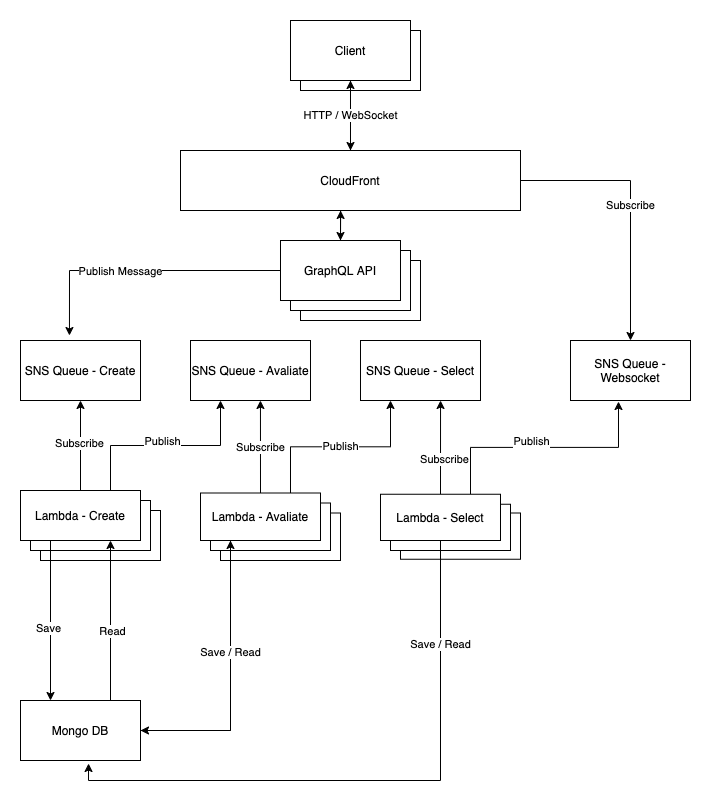

The diagram above was exported from draw.io. Its source (the exported page's mxGraphModel, read from the mxfile embedded in the PNG):
<mxGraphModel dx="2066" dy="2354" grid="1" gridSize="10" guides="1" tooltips="1" connect="1" arrows="1" fold="1" page="1" pageScale="1" pageWidth="827" pageHeight="1169" math="0" shadow="0">
  <root>
    <mxCell id="WIyWlLk6GJQsqaUBKTNV-0" />
    <mxCell id="WIyWlLk6GJQsqaUBKTNV-1" parent="WIyWlLk6GJQsqaUBKTNV-0" />
    <mxCell id="uxsI_UEVCVcqeH1CaKP_-80" value="Client" style="rounded=0;whiteSpace=wrap;html=1;" vertex="1" parent="WIyWlLk6GJQsqaUBKTNV-1">
      <mxGeometry x="370" y="-60" width="120" height="60" as="geometry" />
    </mxCell>
    <mxCell id="uxsI_UEVCVcqeH1CaKP_-79" style="edgeStyle=orthogonalEdgeStyle;rounded=0;orthogonalLoop=1;jettySize=auto;html=1;" edge="1" parent="WIyWlLk6GJQsqaUBKTNV-1" source="uxsI_UEVCVcqeH1CaKP_-40">
      <mxGeometry relative="1" as="geometry">
        <mxPoint x="420" y="-10" as="targetPoint" />
      </mxGeometry>
    </mxCell>
    <mxCell id="uxsI_UEVCVcqeH1CaKP_-63" value="GraphQL API" style="rounded=0;whiteSpace=wrap;html=1;" vertex="1" parent="WIyWlLk6GJQsqaUBKTNV-1">
      <mxGeometry x="370" y="170" width="120" height="60" as="geometry" />
    </mxCell>
    <mxCell id="uxsI_UEVCVcqeH1CaKP_-53" value="GraphQL API" style="rounded=0;whiteSpace=wrap;html=1;" vertex="1" parent="WIyWlLk6GJQsqaUBKTNV-1">
      <mxGeometry x="360" y="160" width="120" height="60" as="geometry" />
    </mxCell>
    <mxCell id="uxsI_UEVCVcqeH1CaKP_-38" value="Lambda - Select" style="rounded=0;whiteSpace=wrap;html=1;" vertex="1" parent="WIyWlLk6GJQsqaUBKTNV-1">
      <mxGeometry x="470" y="422.5" width="120" height="46.25" as="geometry" />
    </mxCell>
    <mxCell id="uxsI_UEVCVcqeH1CaKP_-37" value="Lambda - Select" style="rounded=0;whiteSpace=wrap;html=1;" vertex="1" parent="WIyWlLk6GJQsqaUBKTNV-1">
      <mxGeometry x="460" y="413.75" width="120" height="46.25" as="geometry" />
    </mxCell>
    <mxCell id="uxsI_UEVCVcqeH1CaKP_-24" value="" style="rounded=0;whiteSpace=wrap;html=1;" vertex="1" parent="WIyWlLk6GJQsqaUBKTNV-1">
      <mxGeometry x="110" y="420" width="120" height="50" as="geometry" />
    </mxCell>
    <mxCell id="uxsI_UEVCVcqeH1CaKP_-23" value="" style="rounded=0;whiteSpace=wrap;html=1;" vertex="1" parent="WIyWlLk6GJQsqaUBKTNV-1">
      <mxGeometry x="100" y="410" width="120" height="50" as="geometry" />
    </mxCell>
    <mxCell id="uxsI_UEVCVcqeH1CaKP_-22" value="" style="rounded=0;whiteSpace=wrap;html=1;" vertex="1" parent="WIyWlLk6GJQsqaUBKTNV-1">
      <mxGeometry x="290" y="422.5" width="120" height="47.5" as="geometry" />
    </mxCell>
    <mxCell id="uxsI_UEVCVcqeH1CaKP_-21" value="" style="rounded=0;whiteSpace=wrap;html=1;" vertex="1" parent="WIyWlLk6GJQsqaUBKTNV-1">
      <mxGeometry x="280" y="412.5" width="120" height="47.5" as="geometry" />
    </mxCell>
    <mxCell id="uxsI_UEVCVcqeH1CaKP_-6" style="edgeStyle=orthogonalEdgeStyle;rounded=0;orthogonalLoop=1;jettySize=auto;html=1;exitX=0;exitY=0.5;exitDx=0;exitDy=0;entryX=0.408;entryY=-0.083;entryDx=0;entryDy=0;entryPerimeter=0;" edge="1" parent="WIyWlLk6GJQsqaUBKTNV-1" source="uxsI_UEVCVcqeH1CaKP_-0" target="uxsI_UEVCVcqeH1CaKP_-1">
      <mxGeometry relative="1" as="geometry">
        <Array as="points">
          <mxPoint x="139" y="180" />
        </Array>
      </mxGeometry>
    </mxCell>
    <mxCell id="uxsI_UEVCVcqeH1CaKP_-7" value="Publish Message" style="edgeLabel;html=1;align=center;verticalAlign=middle;resizable=0;points=[];" vertex="1" connectable="0" parent="uxsI_UEVCVcqeH1CaKP_-6">
      <mxGeometry x="0.3517" y="2" relative="1" as="geometry">
        <mxPoint x="26" y="-2" as="offset" />
      </mxGeometry>
    </mxCell>
    <mxCell id="uxsI_UEVCVcqeH1CaKP_-81" style="edgeStyle=orthogonalEdgeStyle;rounded=0;orthogonalLoop=1;jettySize=auto;html=1;exitX=0.5;exitY=0;exitDx=0;exitDy=0;entryX=0.471;entryY=1;entryDx=0;entryDy=0;entryPerimeter=0;" edge="1" parent="WIyWlLk6GJQsqaUBKTNV-1" source="uxsI_UEVCVcqeH1CaKP_-0" target="uxsI_UEVCVcqeH1CaKP_-40">
      <mxGeometry relative="1" as="geometry" />
    </mxCell>
    <mxCell id="uxsI_UEVCVcqeH1CaKP_-0" value="GraphQL API" style="rounded=0;whiteSpace=wrap;html=1;" vertex="1" parent="WIyWlLk6GJQsqaUBKTNV-1">
      <mxGeometry x="350" y="150" width="120" height="60" as="geometry" />
    </mxCell>
    <mxCell id="uxsI_UEVCVcqeH1CaKP_-1" value="SNS Queue - Create" style="rounded=0;whiteSpace=wrap;html=1;" vertex="1" parent="WIyWlLk6GJQsqaUBKTNV-1">
      <mxGeometry x="90" y="250" width="120" height="60" as="geometry" />
    </mxCell>
    <mxCell id="uxsI_UEVCVcqeH1CaKP_-2" value="SNS Queue - Avaliate" style="rounded=0;whiteSpace=wrap;html=1;" vertex="1" parent="WIyWlLk6GJQsqaUBKTNV-1">
      <mxGeometry x="260" y="250" width="120" height="60" as="geometry" />
    </mxCell>
    <mxCell id="uxsI_UEVCVcqeH1CaKP_-3" value="SNS Queue - Select" style="rounded=0;whiteSpace=wrap;html=1;" vertex="1" parent="WIyWlLk6GJQsqaUBKTNV-1">
      <mxGeometry x="430" y="250" width="120" height="60" as="geometry" />
    </mxCell>
    <mxCell id="uxsI_UEVCVcqeH1CaKP_-8" value="Client" style="rounded=0;whiteSpace=wrap;html=1;" vertex="1" parent="WIyWlLk6GJQsqaUBKTNV-1">
      <mxGeometry x="360" y="-70" width="120" height="60" as="geometry" />
    </mxCell>
    <mxCell id="uxsI_UEVCVcqeH1CaKP_-15" style="edgeStyle=orthogonalEdgeStyle;rounded=0;orthogonalLoop=1;jettySize=auto;html=1;entryX=0.5;entryY=1;entryDx=0;entryDy=0;" edge="1" parent="WIyWlLk6GJQsqaUBKTNV-1" source="uxsI_UEVCVcqeH1CaKP_-10" target="uxsI_UEVCVcqeH1CaKP_-1">
      <mxGeometry relative="1" as="geometry" />
    </mxCell>
    <mxCell id="uxsI_UEVCVcqeH1CaKP_-16" value="Subscribe" style="edgeLabel;html=1;align=center;verticalAlign=middle;resizable=0;points=[];" vertex="1" connectable="0" parent="uxsI_UEVCVcqeH1CaKP_-15">
      <mxGeometry x="0.06" y="2" relative="1" as="geometry">
        <mxPoint as="offset" />
      </mxGeometry>
    </mxCell>
    <mxCell id="uxsI_UEVCVcqeH1CaKP_-18" style="edgeStyle=orthogonalEdgeStyle;rounded=0;orthogonalLoop=1;jettySize=auto;html=1;exitX=0.75;exitY=0;exitDx=0;exitDy=0;entryX=0.25;entryY=1;entryDx=0;entryDy=0;" edge="1" parent="WIyWlLk6GJQsqaUBKTNV-1" source="uxsI_UEVCVcqeH1CaKP_-10" target="uxsI_UEVCVcqeH1CaKP_-2">
      <mxGeometry relative="1" as="geometry" />
    </mxCell>
    <mxCell id="uxsI_UEVCVcqeH1CaKP_-19" value="Publish&lt;br&gt;" style="edgeLabel;html=1;align=center;verticalAlign=middle;resizable=0;points=[];" vertex="1" connectable="0" parent="uxsI_UEVCVcqeH1CaKP_-18">
      <mxGeometry x="-0.04" y="-3" relative="1" as="geometry">
        <mxPoint y="-8" as="offset" />
      </mxGeometry>
    </mxCell>
    <mxCell id="uxsI_UEVCVcqeH1CaKP_-25" style="edgeStyle=orthogonalEdgeStyle;rounded=0;orthogonalLoop=1;jettySize=auto;html=1;exitX=0.25;exitY=1;exitDx=0;exitDy=0;" edge="1" parent="WIyWlLk6GJQsqaUBKTNV-1" source="uxsI_UEVCVcqeH1CaKP_-10">
      <mxGeometry relative="1" as="geometry">
        <mxPoint x="120" y="610" as="targetPoint" />
      </mxGeometry>
    </mxCell>
    <mxCell id="uxsI_UEVCVcqeH1CaKP_-26" value="Save" style="edgeLabel;html=1;align=center;verticalAlign=middle;resizable=0;points=[];" vertex="1" connectable="0" parent="uxsI_UEVCVcqeH1CaKP_-25">
      <mxGeometry x="0.0875" y="-3" relative="1" as="geometry">
        <mxPoint as="offset" />
      </mxGeometry>
    </mxCell>
    <mxCell id="uxsI_UEVCVcqeH1CaKP_-10" value="Lambda - Create" style="rounded=0;whiteSpace=wrap;html=1;" vertex="1" parent="WIyWlLk6GJQsqaUBKTNV-1">
      <mxGeometry x="90" y="400" width="120" height="50" as="geometry" />
    </mxCell>
    <mxCell id="uxsI_UEVCVcqeH1CaKP_-32" style="edgeStyle=orthogonalEdgeStyle;rounded=0;orthogonalLoop=1;jettySize=auto;html=1;exitX=0.25;exitY=1;exitDx=0;exitDy=0;entryX=1;entryY=0.5;entryDx=0;entryDy=0;" edge="1" parent="WIyWlLk6GJQsqaUBKTNV-1" source="uxsI_UEVCVcqeH1CaKP_-20" target="uxsI_UEVCVcqeH1CaKP_-27">
      <mxGeometry relative="1" as="geometry" />
    </mxCell>
    <mxCell id="uxsI_UEVCVcqeH1CaKP_-34" value="Subscribe" style="edgeStyle=orthogonalEdgeStyle;rounded=0;orthogonalLoop=1;jettySize=auto;html=1;exitX=0.5;exitY=0;exitDx=0;exitDy=0;entryX=0.583;entryY=1;entryDx=0;entryDy=0;entryPerimeter=0;" edge="1" parent="WIyWlLk6GJQsqaUBKTNV-1" source="uxsI_UEVCVcqeH1CaKP_-20" target="uxsI_UEVCVcqeH1CaKP_-2">
      <mxGeometry relative="1" as="geometry" />
    </mxCell>
    <mxCell id="uxsI_UEVCVcqeH1CaKP_-39" value="Publish" style="edgeStyle=orthogonalEdgeStyle;rounded=0;orthogonalLoop=1;jettySize=auto;html=1;exitX=0.75;exitY=0;exitDx=0;exitDy=0;entryX=0.25;entryY=1;entryDx=0;entryDy=0;" edge="1" parent="WIyWlLk6GJQsqaUBKTNV-1" source="uxsI_UEVCVcqeH1CaKP_-20" target="uxsI_UEVCVcqeH1CaKP_-3">
      <mxGeometry relative="1" as="geometry" />
    </mxCell>
    <mxCell id="uxsI_UEVCVcqeH1CaKP_-20" value="Lambda - Avaliate" style="rounded=0;whiteSpace=wrap;html=1;" vertex="1" parent="WIyWlLk6GJQsqaUBKTNV-1">
      <mxGeometry x="270" y="402.5" width="120" height="47.5" as="geometry" />
    </mxCell>
    <mxCell id="uxsI_UEVCVcqeH1CaKP_-29" style="edgeStyle=orthogonalEdgeStyle;rounded=0;orthogonalLoop=1;jettySize=auto;html=1;exitX=0.75;exitY=0;exitDx=0;exitDy=0;entryX=0.75;entryY=1;entryDx=0;entryDy=0;" edge="1" parent="WIyWlLk6GJQsqaUBKTNV-1" source="uxsI_UEVCVcqeH1CaKP_-27" target="uxsI_UEVCVcqeH1CaKP_-10">
      <mxGeometry relative="1" as="geometry" />
    </mxCell>
    <mxCell id="uxsI_UEVCVcqeH1CaKP_-31" value="Read" style="edgeLabel;html=1;align=center;verticalAlign=middle;resizable=0;points=[];" vertex="1" connectable="0" parent="uxsI_UEVCVcqeH1CaKP_-29">
      <mxGeometry x="-0.125" y="-1" relative="1" as="geometry">
        <mxPoint as="offset" />
      </mxGeometry>
    </mxCell>
    <mxCell id="uxsI_UEVCVcqeH1CaKP_-33" style="edgeStyle=orthogonalEdgeStyle;rounded=0;orthogonalLoop=1;jettySize=auto;html=1;exitX=1;exitY=0.5;exitDx=0;exitDy=0;entryX=0.25;entryY=1;entryDx=0;entryDy=0;" edge="1" parent="WIyWlLk6GJQsqaUBKTNV-1" source="uxsI_UEVCVcqeH1CaKP_-27" target="uxsI_UEVCVcqeH1CaKP_-20">
      <mxGeometry relative="1" as="geometry" />
    </mxCell>
    <mxCell id="uxsI_UEVCVcqeH1CaKP_-35" value="Save / Read" style="edgeLabel;html=1;align=center;verticalAlign=middle;resizable=0;points=[];" vertex="1" connectable="0" parent="uxsI_UEVCVcqeH1CaKP_-33">
      <mxGeometry x="0.2071" y="1" relative="1" as="geometry">
        <mxPoint as="offset" />
      </mxGeometry>
    </mxCell>
    <mxCell id="uxsI_UEVCVcqeH1CaKP_-27" value="Mongo DB" style="rounded=0;whiteSpace=wrap;html=1;" vertex="1" parent="WIyWlLk6GJQsqaUBKTNV-1">
      <mxGeometry x="90" y="610" width="120" height="60" as="geometry" />
    </mxCell>
    <mxCell id="uxsI_UEVCVcqeH1CaKP_-55" style="edgeStyle=orthogonalEdgeStyle;rounded=0;orthogonalLoop=1;jettySize=auto;html=1;exitX=0.5;exitY=0;exitDx=0;exitDy=0;entryX=0.667;entryY=1;entryDx=0;entryDy=0;entryPerimeter=0;" edge="1" parent="WIyWlLk6GJQsqaUBKTNV-1" source="uxsI_UEVCVcqeH1CaKP_-36" target="uxsI_UEVCVcqeH1CaKP_-3">
      <mxGeometry relative="1" as="geometry" />
    </mxCell>
    <mxCell id="uxsI_UEVCVcqeH1CaKP_-56" value="Subscribe" style="edgeLabel;html=1;align=center;verticalAlign=middle;resizable=0;points=[];" vertex="1" connectable="0" parent="uxsI_UEVCVcqeH1CaKP_-55">
      <mxGeometry x="-0.2586" y="-3" relative="1" as="geometry">
        <mxPoint as="offset" />
      </mxGeometry>
    </mxCell>
    <mxCell id="uxsI_UEVCVcqeH1CaKP_-57" style="edgeStyle=orthogonalEdgeStyle;rounded=0;orthogonalLoop=1;jettySize=auto;html=1;entryX=0.567;entryY=1.05;entryDx=0;entryDy=0;entryPerimeter=0;" edge="1" parent="WIyWlLk6GJQsqaUBKTNV-1" source="uxsI_UEVCVcqeH1CaKP_-36" target="uxsI_UEVCVcqeH1CaKP_-27">
      <mxGeometry relative="1" as="geometry">
        <mxPoint x="510" y="730" as="targetPoint" />
        <Array as="points">
          <mxPoint x="510" y="690" />
          <mxPoint x="158" y="690" />
        </Array>
      </mxGeometry>
    </mxCell>
    <mxCell id="uxsI_UEVCVcqeH1CaKP_-62" value="Save / Read" style="edgeLabel;html=1;align=center;verticalAlign=middle;resizable=0;points=[];" vertex="1" connectable="0" parent="uxsI_UEVCVcqeH1CaKP_-57">
      <mxGeometry x="-0.6617" y="-1" relative="1" as="geometry">
        <mxPoint as="offset" />
      </mxGeometry>
    </mxCell>
    <mxCell id="uxsI_UEVCVcqeH1CaKP_-65" style="edgeStyle=orthogonalEdgeStyle;rounded=0;orthogonalLoop=1;jettySize=auto;html=1;exitX=0.75;exitY=0;exitDx=0;exitDy=0;entryX=0.4;entryY=1.017;entryDx=0;entryDy=0;entryPerimeter=0;" edge="1" parent="WIyWlLk6GJQsqaUBKTNV-1" source="uxsI_UEVCVcqeH1CaKP_-36" target="uxsI_UEVCVcqeH1CaKP_-64">
      <mxGeometry relative="1" as="geometry" />
    </mxCell>
    <mxCell id="uxsI_UEVCVcqeH1CaKP_-66" value="Publish&lt;br&gt;" style="edgeLabel;html=1;align=center;verticalAlign=middle;resizable=0;points=[];" vertex="1" connectable="0" parent="uxsI_UEVCVcqeH1CaKP_-65">
      <mxGeometry x="-0.1871" y="-4" relative="1" as="geometry">
        <mxPoint x="8.85" y="-10.9" as="offset" />
      </mxGeometry>
    </mxCell>
    <mxCell id="uxsI_UEVCVcqeH1CaKP_-36" value="Lambda - Select" style="rounded=0;whiteSpace=wrap;html=1;" vertex="1" parent="WIyWlLk6GJQsqaUBKTNV-1">
      <mxGeometry x="450" y="403.75" width="120" height="46.25" as="geometry" />
    </mxCell>
    <mxCell id="uxsI_UEVCVcqeH1CaKP_-43" style="edgeStyle=orthogonalEdgeStyle;rounded=0;orthogonalLoop=1;jettySize=auto;html=1;exitX=0.5;exitY=1;exitDx=0;exitDy=0;entryX=0.5;entryY=0;entryDx=0;entryDy=0;" edge="1" parent="WIyWlLk6GJQsqaUBKTNV-1" source="uxsI_UEVCVcqeH1CaKP_-40" target="uxsI_UEVCVcqeH1CaKP_-0">
      <mxGeometry relative="1" as="geometry" />
    </mxCell>
    <mxCell id="uxsI_UEVCVcqeH1CaKP_-68" value="Subscribe" style="edgeStyle=orthogonalEdgeStyle;rounded=0;orthogonalLoop=1;jettySize=auto;html=1;entryX=0.5;entryY=0;entryDx=0;entryDy=0;" edge="1" parent="WIyWlLk6GJQsqaUBKTNV-1" source="uxsI_UEVCVcqeH1CaKP_-40" target="uxsI_UEVCVcqeH1CaKP_-64">
      <mxGeometry relative="1" as="geometry" />
    </mxCell>
    <mxCell id="uxsI_UEVCVcqeH1CaKP_-40" value="CloudFront" style="rounded=0;whiteSpace=wrap;html=1;" vertex="1" parent="WIyWlLk6GJQsqaUBKTNV-1">
      <mxGeometry x="250" y="60" width="340" height="60" as="geometry" />
    </mxCell>
    <mxCell id="uxsI_UEVCVcqeH1CaKP_-64" value="SNS Queue - Websocket" style="rounded=0;whiteSpace=wrap;html=1;" vertex="1" parent="WIyWlLk6GJQsqaUBKTNV-1">
      <mxGeometry x="640" y="250" width="120" height="60" as="geometry" />
    </mxCell>
    <mxCell id="uxsI_UEVCVcqeH1CaKP_-77" value="HTTP / WebSocket" style="edgeStyle=orthogonalEdgeStyle;rounded=0;orthogonalLoop=1;jettySize=auto;html=1;" edge="1" parent="WIyWlLk6GJQsqaUBKTNV-1" source="uxsI_UEVCVcqeH1CaKP_-8" target="uxsI_UEVCVcqeH1CaKP_-40">
      <mxGeometry relative="1" as="geometry" />
    </mxCell>
  </root>
</mxGraphModel>